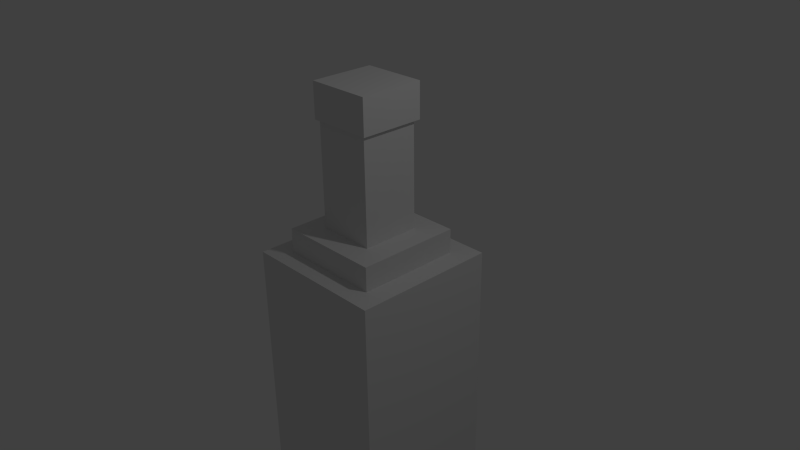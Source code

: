 # Source: winebottle.blend  (saved by Blender 2.73.0; exported with 4.5.12 LTS)
import bpy
from mathutils import Matrix  # noqa: F401  (used for matrix-valued properties, if any)

bpy.ops.wm.read_factory_settings(use_empty=True)
scene = bpy.context.scene
scene.name = 'Scene'

# ---- collections
col_collection_1 = bpy.data.collections.new('Collection 1'); scene.collection.children.link(col_collection_1)

# ---- materials (node trees are filled in below, after node groups)
mat_material = bpy.data.materials.new('Material')
mat_material.alpha_threshold = 0.0
mat_material.use_transparent_shadow = False
mat_material.roughness = 0.5
mat_material.line_color = (0.0, 0.0, 0.0, 1.0)

# ---- material node trees

# ---- world
world_world = bpy.data.worlds.new('World'); scene.world = world_world
world_world.color = (0.05088, 0.05088, 0.05088)
world_world.use_sun_shadow = False
world_world.sun_shadow_jitter_overblur = 0.0
world_world.cycles.sampling_method = 'MANUAL'
world_world.cycles.sample_map_resolution = 256

# ---- cameras
cam_camera = bpy.data.cameras.new('Camera')
cam_camera.clip_end = 100.0
cam_camera.lens = 35.0
cam_camera.sensor_width = 32.0
cam_camera.sensor_height = 18.0
cam_camera.ortho_scale = 7.314
cam_camera.dof.focus_distance = 0.0
cam_camera.dof.aperture_fstop = 128.0

# ---- lights
light_lamp = bpy.data.lights.new('Lamp', 'POINT')
light_lamp.transmission_factor = 0.0
light_lamp.cutoff_distance = 30.0
light_lamp.energy = 100.0
light_lamp.shadow_buffer_clip_start = 1.001
light_lamp.shadow_soft_size = 0.1
light_lamp.shadow_maximum_resolution = 0.006
light_lamp.use_absolute_resolution = True
light_lamp.cycles.use_multiple_importance_sampling = False

# ---- meshes
me_cube_004 = bpy.data.meshes.new('Cube.004')
me_cube_004.from_pydata([(-1.0, -1.0, -1.0), (-1.0, 1.0, -1.0), (1.0, 1.0, -1.0), (1.0, -1.0, -1.0), (-1.0, -1.0, 1.0), (-1.0, 1.0, 1.0), (1.0, 1.0, 1.0), (1.0, -1.0, 1.0), (-0.5793, 0.6114, -27.27), (-0.5793, -0.5454, -27.27), (0.5836, -0.5454, -27.27), (0.5836, 0.6114, -27.27), (-0.5793, 0.6114, -25.27), (-0.5793, -0.5454, -25.27), (0.5836, -0.5454, -25.27), (0.5836, 0.6114, -25.27), (-0.5091, 0.5489, -25.56), (-0.5091, -0.4901, -25.56), (0.5355, -0.4901, -25.56), (0.5355, 0.5489, -25.56), (-0.5091, 0.5489, -19.14), (-0.5091, -0.4901, -19.14), (0.5355, -0.4901, -19.14), (0.5355, 0.5489, -19.14), (0.9137, -0.9094, -16.04), (0.9137, 0.95, -16.04), (-0.9557, 0.95, -16.04), (-0.9557, -0.9094, -16.04), (0.9137, -0.9094, -19.25), (0.9137, 0.95, -19.25), (-0.9557, 0.95, -19.25), (-0.9557, -0.9094, -19.25), (-1.341, 1.32, -0.6908), (-1.341, -1.279, -0.6908), (1.272, -1.279, -0.6908), (1.272, 1.32, -0.6908), (-1.341, 1.32, -17.87), (-1.341, -1.279, -17.87), (1.272, -1.279, -17.87), (1.272, 1.32, -17.87)], [], [(4, 5, 1, 0), (5, 6, 2, 1), (6, 7, 3, 2), (7, 4, 0, 3), (0, 1, 2, 3), (7, 6, 5, 4), (12, 13, 9, 8), (13, 14, 10, 9), (14, 15, 11, 10), (15, 12, 8, 11), (8, 9, 10, 11), (15, 14, 13, 12), (20, 21, 17, 16), (21, 22, 18, 17), (22, 23, 19, 18), (23, 20, 16, 19), (16, 17, 18, 19), (23, 22, 21, 20), (28, 29, 25, 24), (29, 30, 26, 25), (30, 31, 27, 26), (31, 28, 24, 27), (24, 25, 26, 27), (31, 30, 29, 28), (32, 33, 34, 35), (36, 39, 38, 37), (32, 36, 37, 33), (33, 37, 38, 34), (34, 38, 39, 35), (36, 32, 35, 39)])
_uv = me_cube_004.uv_layers.new(name='UVMap')
_uv.uv.foreach_set('vector', [0.8276, 0.4205, 0.8276, 0.3041, 0.9411, 0.3041, 0.9411, 0.4205, 0.8276, 0.5369, 0.9411, 0.5369, 0.9411, 0.6533, 0.8276, 0.6533, 0.8521, 0.1164, 0.7386, 0.1164, 0.7386, 1.388e-08, 0.8521, 0.0, 0.8276, 0.4205, 0.9411, 0.4205, 0.9411, 0.5369, 0.8276, 0.5369, 0.8181, 0.8651, 0.8181, 0.9815, 0.7047, 0.9815, 0.7047, 0.8651, 0.5912, 0.8651, 0.7047, 0.8651, 0.7047, 0.9815, 0.5912, 0.9815, 0.9837, 0.1164, 0.918, 0.1164, 0.918, 1.11e-07, 0.9837, 0.0, 0.9088, 0.678, 0.9747, 0.678, 0.9747, 0.7944, 0.9088, 0.7944, 0.9236, 0.8651, 0.9892, 0.8651, 0.9892, 0.9815, 0.9236, 0.9815, 0.8521, 0.0, 0.918, 0.0, 0.918, 0.1164, 0.8521, 0.1164, 0.9088, 0.7944, 0.9744, 0.7944, 0.9744, 0.8621, 0.9088, 0.8621, 0.9097, 0.2935, 0.8441, 0.2935, 0.8441, 0.2258, 0.9097, 0.2258, 0.7687, 0.678, 0.7097, 0.678, 0.7097, 0.3041, 0.7687, 0.3041, 0.6505, 0.3041, 0.7097, 0.3041, 0.7097, 0.678, 0.6505, 0.678, 0.8276, 0.678, 0.7687, 0.678, 0.7687, 0.3041, 0.8276, 0.3041, 0.5912, 0.3041, 0.6505, 0.3041, 0.6505, 0.678, 0.5912, 0.678, 0.9097, 0.2258, 0.9687, 0.2258, 0.9687, 0.2866, 0.9097, 0.2866, 0.9411, 0.3041, 1.0, 0.3041, 1.0, 0.3649, 0.9411, 0.3649, 0.7386, 0.117, 0.8441, 0.117, 0.8441, 0.3041, 0.7386, 0.3041, 0.6973, 0.8651, 0.5912, 0.8651, 0.5912, 0.678, 0.6973, 0.678, 0.9088, 0.8651, 0.8033, 0.8651, 0.8033, 0.678, 0.9088, 0.678, 0.8033, 0.8651, 0.6973, 0.8651, 0.6973, 0.678, 0.8033, 0.678, 0.8181, 0.8651, 0.9236, 0.8651, 0.9236, 0.9739, 0.8181, 0.9739, 0.9496, 0.2258, 0.8441, 0.2258, 0.8441, 0.117, 0.9496, 0.117, 0.7386, 0.3041, 0.5912, 0.3041, 0.5912, 0.1521, 0.7386, 0.1521, 0.5912, 0.1521, 0.5912, 0.0, 0.7386, 2.082e-08, 0.7386, 0.1521, 0.4438, 1.0, 0.4438, 0.0, 0.5912, 0.0, 0.5912, 1.0, 0.1482, 0.0, 0.1482, 1.0, 3.652e-07, 1.0, 0.0, 5.551e-08, 0.2964, 1.0, 0.2964, 0.0, 0.4438, 0.0, 0.4438, 1.0, 0.1482, 1.0, 0.1482, 0.0, 0.2964, 6.939e-09, 0.2964, 1.0])
me_cube_004.materials.append(mat_material)
me_cube_004.use_remesh_preserve_volume = False
me_cube_004.use_remesh_preserve_attributes = False
me_cube_004.use_mirror_vertex_groups = False
me_cube_004.update()

# ---- objects
ob_cube_004 = bpy.data.objects.new('Cube.004', me_cube_004)
ob_lamp = bpy.data.objects.new('Lamp', light_lamp)
ob_camera = bpy.data.objects.new('Camera', cam_camera)

# ---- transforms, parenting, visibility, modifiers, constraints
ob_cube_004.location = (-0.05702, -0.01563, -4.316)
ob_cube_004.scale = (-0.7656, 0.7697, -0.2423)
ob_cube_004.lineart.crease_threshold = 0.0
ob_lamp.location = (4.076, 1.005, 5.904)
ob_lamp.rotation_euler = (0.6503, 0.05522, 1.866)
ob_lamp.lock_rotations_4d = False
ob_lamp.empty_display_type = 'ARROWS'
ob_lamp.color = (0.0, 0.0, 0.0, 0.0)
ob_lamp.lineart.crease_threshold = 0.0
ob_camera.location = (7.481, -6.508, 5.344)
ob_camera.rotation_euler = (1.109, 0.01082, 0.8149)
ob_camera.lock_rotations_4d = False
ob_camera.empty_display_type = 'ARROWS'
ob_camera.color = (0.0, 0.0, 0.0, 0.0)
ob_camera.display_type = 'WIRE'
ob_camera.lineart.crease_threshold = 0.0

# ---- collection membership
col_collection_1.objects.link(ob_cube_004)
col_collection_1.objects.link(ob_lamp)
col_collection_1.objects.link(ob_camera)

# ---- scene / render settings (as saved in the file)
scene.camera = ob_camera
scene.frame_start = 1; scene.frame_end = 250; scene.frame_set(2)
scene.render.engine = 'BLENDER_EEVEE_NEXT'
scene.render.resolution_percentage = 50
scene.render.dither_intensity = 0.0
scene.cycles.use_denoising = False
scene.cycles.samples = 10
scene.cycles.sampling_pattern = 'TABULATED_SOBOL'
scene.cycles.light_sampling_threshold = 0.0
scene.cycles.use_adaptive_sampling = False
scene.cycles.use_light_tree = False
scene.cycles.blur_glossy = 0.0
scene.cycles.pixel_filter_type = 'GAUSSIAN'
scene.cycles.sample_clamp_indirect = 0.0
scene.view_settings.view_transform = 'Standard'
bpy.context.view_layer.update()
